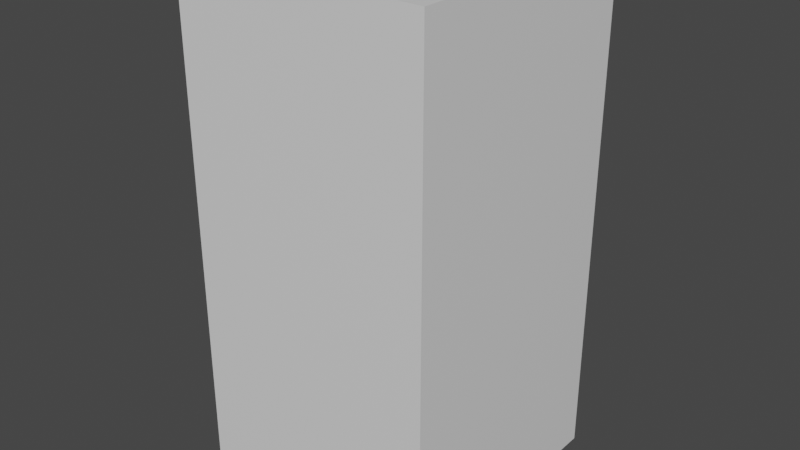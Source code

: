 # Source: PortaPotty.blend  (saved by Blender 2.93.20; exported with 4.5.12 LTS)
import bpy
from mathutils import Matrix  # noqa: F401  (used for matrix-valued properties, if any)

bpy.ops.wm.read_factory_settings(use_empty=True)
scene = bpy.context.scene
scene.name = 'Scene'

# ---- collections
col_collection = bpy.data.collections.new('Collection'); scene.collection.children.link(col_collection)

# ---- materials (node trees are filled in below, after node groups)
mat_material = bpy.data.materials.new('Material')
mat_material.alpha_threshold = 0.0
mat_material.use_transparent_shadow = False
mat_material.line_color = (0.0, 0.0, 0.0, 1.0)

# ---- material node trees
mat_material.use_nodes = True; mat_material.node_tree.nodes.clear()
_N = mat_material.node_tree.nodes; _L = mat_material.node_tree.links
n0 = _N.new('ShaderNodeOutputMaterial'); n0.name = 'Material Output'; n0.location = (300, 300)
n1 = _N.new('ShaderNodeBsdfPrincipled'); n1.name = 'Principled BSDF'; n1.location = (10, 300)
n1.distribution = 'GGX'
n1.subsurface_method = 'BURLEY'
n1.inputs[2].default_value = 0.4
n1.inputs[3].default_value = 1.45
n1.inputs[27].default_value = (0.0, 0.0, 0.0, 1.0)
n1.inputs[28].default_value = 1.0
_L.new(n1.outputs[0], n0.inputs[0])
n0.is_active_output = True

# ---- world
world_world = bpy.data.worlds.new('World'); scene.world = world_world
world_world.use_nodes = True; world_world.node_tree.nodes.clear()
_N = world_world.node_tree.nodes; _L = world_world.node_tree.links
n0 = _N.new('ShaderNodeOutputWorld'); n0.name = 'World Output'; n0.location = (300, 300)
n1 = _N.new('ShaderNodeBackground'); n1.name = 'Background'; n1.location = (10, 300)
n1.inputs[0].default_value = (0.05088, 0.05088, 0.05088, 1.0)
_L.new(n1.outputs[0], n0.inputs[0])
n0.is_active_output = True
world_world.color = (0.05088, 0.05088, 0.05088)
world_world.use_sun_shadow = False
world_world.sun_shadow_jitter_overblur = 0.0

# ---- meshes
me_cube = bpy.data.meshes.new('Cube')
me_cube.from_pydata([(0.3883, 0.3883, 1.566), (0.3883, 0.3883, 0.01281), (0.3883, -0.3883, 1.566), (0.3883, -0.3883, 0.01281), (-0.3883, 0.3883, 1.566), (-0.3883, 0.3883, 0.01281), (-0.3883, -0.3883, 1.566), (-0.3883, -0.3883, 0.01281)], [], [(0, 4, 6, 2), (3, 2, 6, 7), (7, 6, 4, 5), (5, 1, 3, 7), (1, 0, 2, 3), (5, 4, 0, 1)])
_uv = me_cube.uv_layers.new(name='UVMap')
_uv.uv.foreach_set('vector', [0.4998, 0.9998, 0.2499, 0.9998, 0.2499, 0.7499, 0.4998, 0.7499, 0.4998, 0.2501, 0.4998, 0.7499, 0.2499, 0.7499, 0.2499, 0.2501, 0.2499, 0.2501, 0.2499, 0.7499, -1.192e-07, 0.7499, 2.98e-07, 0.2501, 0.2499, 0.0002439, 0.4998, 0.0002439, 0.4998, 0.2501, 0.2499, 0.2501, 0.7496, 0.2501, 0.7496, 0.7499, 0.4998, 0.7499, 0.4998, 0.2501, 0.7499, 0.7498, 0.7499, 0.25, 0.9998, 0.25, 0.9998, 0.7498])
me_cube.materials.append(mat_material)
me_cube.use_remesh_preserve_volume = False
me_cube.use_remesh_preserve_attributes = False
me_cube.use_mirror_vertex_groups = False
me_cube.update()

# ---- objects
ob_cube = bpy.data.objects.new('Cube', me_cube)

# ---- transforms, parenting, visibility, modifiers, constraints
ob_cube.location = (0.0, 0.0, 0.0)
ob_cube.lock_rotations_4d = False
ob_cube.empty_display_type = 'ARROWS'
ob_cube.lineart.crease_threshold = 0.0

# ---- collection membership
col_collection.objects.link(ob_cube)

# ---- scene / render settings (as saved in the file)
scene.frame_start = 1; scene.frame_end = 250; scene.frame_set(1)
scene.render.engine = 'BLENDER_EEVEE_NEXT'
scene.cycles.use_denoising = False
scene.cycles.samples = 128
scene.cycles.sampling_pattern = 'TABULATED_SOBOL'
scene.cycles.use_adaptive_sampling = False
scene.cycles.use_light_tree = False
scene.view_settings.view_transform = 'Filmic'
bpy.context.view_layer.update()

# ---- added for rendering (the .blend has no active camera and no usable light): camera, sun
cam_auto = bpy.data.cameras.new('AutoCamera')
cam_auto.lens = 50.0
cam_auto.sensor_width = 36.0
cam_auto.clip_end = 1000.0
ob_auto_camera = bpy.data.objects.new('AutoCamera', cam_auto)
scene.collection.objects.link(ob_auto_camera)
ob_auto_camera.location = (1.76016, -2.11219, 2.19759)
ob_auto_camera.rotation_euler = (1.09748, -7.21219e-08, 0.694738)
scene.camera = ob_auto_camera
light_auto_sun = bpy.data.lights.new('AutoSun', 'SUN')
light_auto_sun.energy = 3.0
light_auto_sun.angle = 0.0523599
ob_auto_sun = bpy.data.objects.new('AutoSun', light_auto_sun)
scene.collection.objects.link(ob_auto_sun)
ob_auto_sun.rotation_euler = (0.872665, 0.174533, 0.523599)
bpy.context.view_layer.update()
